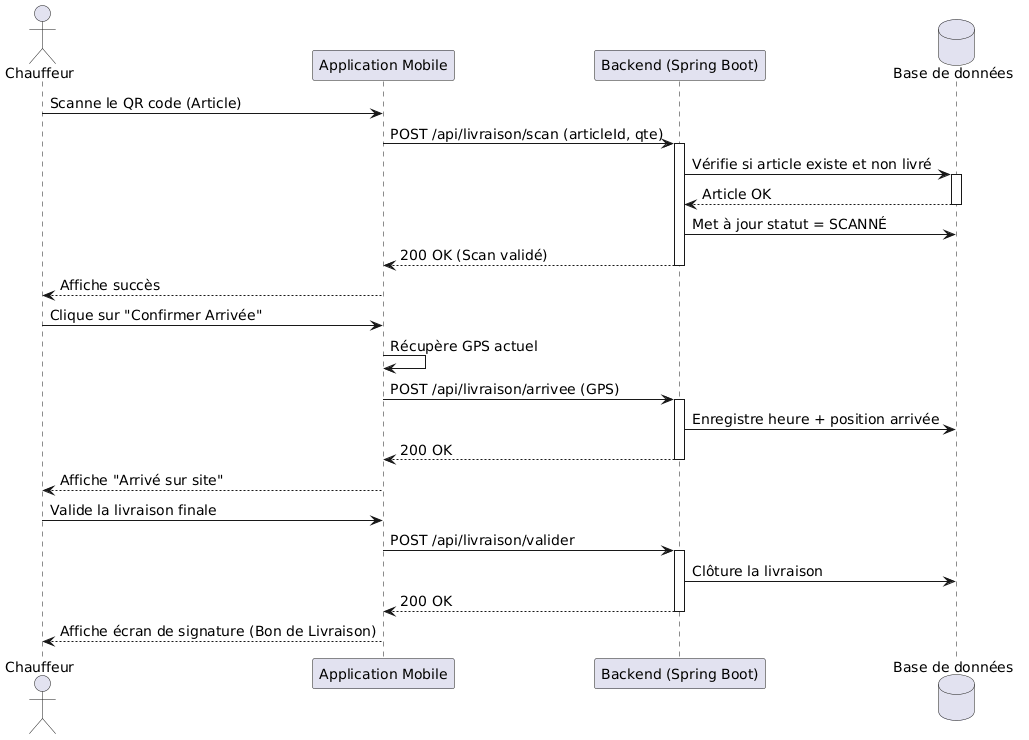

The diagram above was rendered by PlantUML. Its source (embedded in the PNG):
@startuml
skinparam defaultFontSize 14
skinparam defaultFontName sans-serif

actor "Chauffeur" as C
participant "Application Mobile" as M
participant "Backend (Spring Boot)" as B
database "Base de données" as DB

C -> M: Scanne le QR code (Article)
M -> B: POST /api/livraison/scan (articleId, qte)
activate B
B -> DB: Vérifie si article existe et non livré
activate DB
DB --> B: Article OK
deactivate DB

B -> DB: Met à jour statut = SCANNÉ
B --> M: 200 OK (Scan validé)
deactivate B
M --> C: Affiche succès

C -> M: Clique sur "Confirmer Arrivée"
M -> M: Récupère GPS actuel
M -> B: POST /api/livraison/arrivee (GPS)
activate B
B -> DB: Enregistre heure + position arrivée
B --> M: 200 OK
deactivate B
M --> C: Affiche "Arrivé sur site"

C -> M: Valide la livraison finale
M -> B: POST /api/livraison/valider
activate B
B -> DB: Clôture la livraison
B --> M: 200 OK
deactivate B
M --> C: Affiche écran de signature (Bon de Livraison)

@enduml